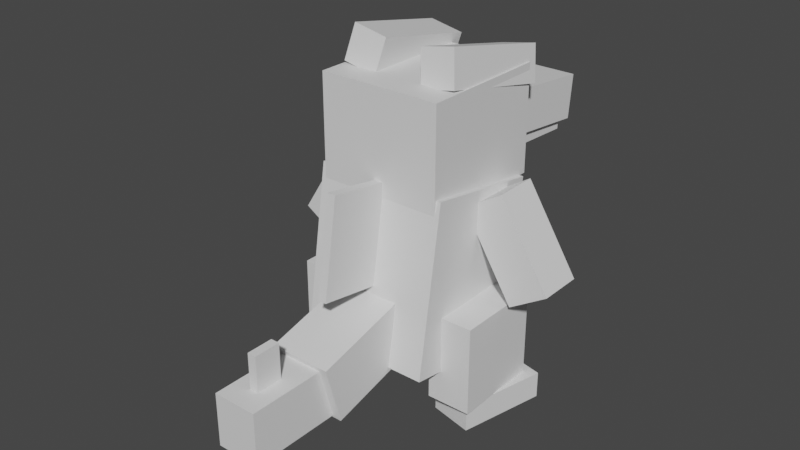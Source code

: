 # Source: totodile.blend  (saved by Blender 2.81.16; exported with 4.5.12 LTS)
import bpy
from mathutils import Matrix  # noqa: F401  (used for matrix-valued properties, if any)

bpy.ops.wm.read_factory_settings(use_empty=True)
scene = bpy.context.scene
scene.name = 'Scene'

# ---- collections
col_collection = bpy.data.collections.new('Collection'); scene.collection.children.link(col_collection)

# ---- materials (node trees are filled in below, after node groups)
mat_default_obj = bpy.data.materials.new('Default OBJ')
mat_default_obj.use_transparent_shadow = False

# ---- material node trees
mat_default_obj.use_nodes = True; mat_default_obj.node_tree.nodes.clear()
_N = mat_default_obj.node_tree.nodes; _L = mat_default_obj.node_tree.links
n0 = _N.new('ShaderNodeOutputMaterial'); n0.name = 'Material Output'; n0.location = (300, 300)
n1 = _N.new('ShaderNodeBsdfPrincipled'); n1.name = 'Principled BSDF'; n1.location = (10, 300)
n1.distribution = 'GGX'
n1.subsurface_method = 'BURLEY'
n1.inputs[3].default_value = 1.45
n1.inputs[27].default_value = (0.0, 0.0, 0.0, 1.0)
n1.inputs[28].default_value = 1.0
_L.new(n1.outputs[0], n0.inputs[0])
n0.is_active_output = True

# ---- world
world_world = bpy.data.worlds.new('World'); scene.world = world_world
world_world.use_nodes = True; world_world.node_tree.nodes.clear()
_N = world_world.node_tree.nodes; _L = world_world.node_tree.links
n0 = _N.new('ShaderNodeOutputWorld'); n0.name = 'World Output'; n0.location = (300, 300)
n1 = _N.new('ShaderNodeBackground'); n1.name = 'Background'; n1.location = (10, 300)
n1.inputs[0].default_value = (0.05088, 0.05088, 0.05088, 1.0)
_L.new(n1.outputs[0], n0.inputs[0])
n0.is_active_output = True
world_world.color = (0.05088, 0.05088, 0.05088)
world_world.use_sun_shadow = False
world_world.sun_shadow_jitter_overblur = 0.0

# ---- meshes
me_tail_tip = bpy.data.meshes.new('Tail_tip')
me_tail_tip.from_pydata([(0.1562, -0.1875, 0.3438), (-0.1562, -0.1875, 0.3438), (-0.1562, -0.1875, -0.3438), (0.1562, -0.1875, -0.3438), (-0.1562, 0.1875, 0.3438), (0.1562, 0.1875, 0.3438), (0.1562, 0.1875, -0.3438), (-0.1562, 0.1875, -0.3438)], [], [(0, 1, 2, 3), (4, 5, 6, 7), (3, 2, 7, 6), (5, 4, 1, 0), (5, 0, 3, 6), (1, 4, 7, 2)])
_uv = me_tail_tip.uv_layers.new(name='UVMap')
_uv.uv.foreach_set('vector', [0.04688, 0.2188, 0.08594, 0.2188, 0.08594, 0.3047, 0.04688, 0.3047, 0.1328, 0.2188, 0.1719, 0.2188, 0.1719, 0.3047, 0.1328, 0.3047, 0.04688, 0.3047, 0.08594, 0.3047, 0.08594, 0.3516, 0.04688, 0.3516, 0.08594, 0.3047, 0.125, 0.3047, 0.125, 0.3516, 0.08594, 0.3516, 0.0, 0.2188, 0.04688, 0.2188, 0.04688, 0.3047, 0.0, 0.3047, 0.08594, 0.2188, 0.1328, 0.2188, 0.1328, 0.3047, 0.08594, 0.3047])
me_tail_tip.materials.append(mat_default_obj)
me_tail_tip.use_remesh_fix_poles = True
me_tail_tip.use_remesh_preserve_attributes = False
me_tail_tip.use_mirror_vertex_groups = False
me_tail_tip.update()
me_tail_base_spine = bpy.data.meshes.new('Tail_base_spine')
me_tail_base_spine.from_pydata([(0.03125, -0.1562, -0.09375), (-0.03125, -0.1562, -0.09375), (-0.03125, 0.1562, -0.09375), (0.03125, 0.1562, -0.09375), (-0.03125, -0.1562, 0.09375), (0.03125, -0.1562, 0.09375), (0.03125, 0.1562, 0.09375), (-0.03125, 0.1562, 0.09375)], [], [(0, 1, 2, 3), (4, 5, 6, 7), (3, 2, 7, 6), (5, 4, 1, 0), (5, 0, 3, 6), (1, 4, 7, 2)])
_uv = me_tail_base_spine.uv_layers.new(name='UVMap')
_uv.uv.foreach_set('vector', [0.1562, 0.02344, 0.1641, 0.02344, 0.1641, 0.0625, 0.1562, 0.0625, 0.1875, 0.02344, 0.1953, 0.02344, 0.1953, 0.0625, 0.1875, 0.0625, 0.1562, 0.0625, 0.1641, 0.0625, 0.1641, 0.08594, 0.1562, 0.08594, 0.1641, 0.0625, 0.1719, 0.0625, 0.1719, 0.08594, 0.1641, 0.08594, 0.1328, 0.02344, 0.1562, 0.02344, 0.1562, 0.0625, 0.1328, 0.0625, 0.1641, 0.02344, 0.1875, 0.02344, 0.1875, 0.0625, 0.1641, 0.0625])
me_tail_base_spine.materials.append(mat_default_obj)
me_tail_base_spine.use_remesh_fix_poles = True
me_tail_base_spine.use_remesh_preserve_attributes = False
me_tail_base_spine.use_mirror_vertex_groups = False
me_tail_base_spine.update()
me_tail_base = bpy.data.meshes.new('Tail_base')
me_tail_base.from_pydata([(0.2188, -0.3003, 0.2754), (-0.2188, -0.3003, 0.2754), (-0.2188, -0.1223, -0.3887), (0.2188, -0.1223, -0.3887), (-0.2188, 0.1223, 0.3887), (0.2188, 0.1223, 0.3887), (0.2188, 0.3003, -0.2754), (-0.2188, 0.3003, -0.2754)], [], [(0, 1, 2, 3), (4, 5, 6, 7), (3, 2, 7, 6), (5, 4, 1, 0), (5, 0, 3, 6), (1, 4, 7, 2)])
_uv = me_tail_base.uv_layers.new(name='UVMap')
_uv.uv.foreach_set('vector', [0.05469, 0.3594, 0.1094, 0.3594, 0.1094, 0.4453, 0.05469, 0.4453, 0.1641, 0.3594, 0.2188, 0.3594, 0.2188, 0.4453, 0.1641, 0.4453, 0.05469, 0.4453, 0.1094, 0.4453, 0.1094, 0.5, 0.05469, 0.5, 0.1094, 0.4453, 0.1641, 0.4453, 0.1641, 0.5, 0.1094, 0.5, 0.0, 0.3594, 0.05469, 0.3594, 0.05469, 0.4453, 0.0, 0.4453, 0.1094, 0.3594, 0.1641, 0.3594, 0.1641, 0.4453, 0.1094, 0.4453])
me_tail_base.materials.append(mat_default_obj)
me_tail_base.use_remesh_fix_poles = True
me_tail_base.use_remesh_preserve_attributes = False
me_tail_base.use_mirror_vertex_groups = False
me_tail_base.update()
me_left_arm = bpy.data.meshes.new('Left_arm')
me_left_arm.from_pydata([(-0.04965, -0.3743, -0.1562), (-0.3147, -0.2087, -0.1562), (0.04965, 0.3743, -0.1562), (0.3147, 0.2087, -0.1562), (-0.3147, -0.2087, 0.1562), (-0.04965, -0.3743, 0.1562), (0.3147, 0.2087, 0.1562), (0.04965, 0.3743, 0.1562)], [], [(0, 1, 2, 3), (4, 5, 6, 7), (3, 2, 7, 6), (5, 4, 1, 0), (5, 0, 3, 6), (1, 4, 7, 2)])
_uv = me_left_arm.uv_layers.new(name='UVMap')
_uv.uv.foreach_set('vector', [0.2969, 0.1016, 0.3359, 0.1016, 0.3359, 0.1875, 0.2969, 0.1875, 0.375, 0.1016, 0.4141, 0.1016, 0.4141, 0.1875, 0.375, 0.1875, 0.2969, 0.1875, 0.3359, 0.1875, 0.3359, 0.2266, 0.2969, 0.2266, 0.3359, 0.1875, 0.375, 0.1875, 0.375, 0.2266, 0.3359, 0.2266, 0.2578, 0.1016, 0.2969, 0.1016, 0.2969, 0.1875, 0.2578, 0.1875, 0.3359, 0.1016, 0.375, 0.1016, 0.375, 0.1875, 0.3359, 0.1875])
me_left_arm.materials.append(mat_default_obj)
me_left_arm.use_remesh_fix_poles = True
me_left_arm.use_remesh_preserve_attributes = False
me_left_arm.use_mirror_vertex_groups = False
me_left_arm.update()
me_right_arm = bpy.data.meshes.new('Right_arm')
me_right_arm.from_pydata([(0.3147, -0.2087, -0.1562), (0.04965, -0.3743, -0.1562), (-0.3147, 0.2087, -0.1562), (-0.04965, 0.3743, -0.1562), (0.04965, -0.3743, 0.1562), (0.3147, -0.2087, 0.1562), (-0.04965, 0.3743, 0.1562), (-0.3147, 0.2087, 0.1562)], [], [(0, 1, 2, 3), (4, 5, 6, 7), (3, 2, 7, 6), (5, 4, 1, 0), (5, 0, 3, 6), (1, 4, 7, 2)])
_uv = me_right_arm.uv_layers.new(name='UVMap')
_uv.uv.foreach_set('vector', [0.2969, 0.1016, 0.3359, 0.1016, 0.3359, 0.1875, 0.2969, 0.1875, 0.375, 0.1016, 0.4141, 0.1016, 0.4141, 0.1875, 0.375, 0.1875, 0.2969, 0.1875, 0.3359, 0.1875, 0.3359, 0.2266, 0.2969, 0.2266, 0.3359, 0.1875, 0.375, 0.1875, 0.375, 0.2266, 0.3359, 0.2266, 0.2578, 0.1016, 0.2969, 0.1016, 0.2969, 0.1875, 0.2578, 0.1875, 0.3359, 0.1016, 0.375, 0.1016, 0.375, 0.1875, 0.3359, 0.1875])
me_right_arm.materials.append(mat_default_obj)
me_right_arm.use_remesh_fix_poles = True
me_right_arm.use_remesh_preserve_attributes = False
me_right_arm.use_mirror_vertex_groups = False
me_right_arm.update()
me_body_spine = bpy.data.meshes.new('Body_spine')
me_body_spine.from_pydata([(0.03125, -0.3737, -0.1623), (-0.03125, -0.3737, -0.1623), (-0.03125, 0.3053, -0.2698), (0.03125, 0.3053, -0.2698), (-0.03125, -0.3053, 0.2698), (0.03125, -0.3053, 0.2698), (0.03125, 0.3737, 0.1623), (-0.03125, 0.3737, 0.1623)], [], [(0, 1, 2, 3), (4, 5, 6, 7), (3, 2, 7, 6), (5, 4, 1, 0), (5, 0, 3, 6), (1, 4, 7, 2)])
_uv = me_body_spine.uv_layers.new(name='UVMap')
_uv.uv.foreach_set('vector', [0.05469, 0.07812, 0.0625, 0.07812, 0.0625, 0.1641, 0.05469, 0.1641, 0.1172, 0.07812, 0.125, 0.07812, 0.125, 0.1641, 0.1172, 0.1641, 0.05469, 0.1641, 0.0625, 0.1641, 0.0625, 0.2188, 0.05469, 0.2188, 0.0625, 0.1641, 0.07031, 0.1641, 0.07031, 0.2188, 0.0625, 0.2188, 0.0, 0.07812, 0.05469, 0.07812, 0.05469, 0.1641, 0.0, 0.1641, 0.0625, 0.07812, 0.1172, 0.07812, 0.1172, 0.1641, 0.0625, 0.1641])
me_body_spine.materials.append(mat_default_obj)
me_body_spine.use_remesh_fix_poles = True
me_body_spine.use_remesh_preserve_attributes = False
me_body_spine.use_mirror_vertex_groups = False
me_body_spine.update()
me_left_hip = bpy.data.meshes.new('Left_hip')
me_left_hip.from_pydata([(0.1562, -0.3125, -0.3125), (-0.1562, -0.3125, -0.3125), (-0.1562, 0.3125, -0.3125), (0.1562, 0.3125, -0.3125), (-0.1562, -0.3125, 0.3125), (0.1562, -0.3125, 0.3125), (0.1562, 0.3125, 0.3125), (-0.1562, 0.3125, 0.3125)], [], [(0, 1, 2, 3), (4, 5, 6, 7), (3, 2, 7, 6), (5, 4, 1, 0), (5, 0, 3, 6), (1, 4, 7, 2)])
_uv = me_left_hip.uv_layers.new(name='UVMap')
_uv.uv.foreach_set('vector', [0.3281, 0.3438, 0.3672, 0.3438, 0.3672, 0.4219, 0.3281, 0.4219, 0.4453, 0.3438, 0.4844, 0.3438, 0.4844, 0.4219, 0.4453, 0.4219, 0.3281, 0.4219, 0.3672, 0.4219, 0.3672, 0.5, 0.3281, 0.5, 0.3672, 0.4219, 0.4062, 0.4219, 0.4062, 0.5, 0.3672, 0.5, 0.25, 0.3438, 0.3281, 0.3438, 0.3281, 0.4219, 0.25, 0.4219, 0.3672, 0.3438, 0.4453, 0.3438, 0.4453, 0.4219, 0.3672, 0.4219])
me_left_hip.materials.append(mat_default_obj)
me_left_hip.use_remesh_fix_poles = True
me_left_hip.use_remesh_preserve_attributes = False
me_left_hip.use_mirror_vertex_groups = False
me_left_hip.update()
me_left_hipchild = bpy.data.meshes.new('Left_hipChild')
me_left_hipchild.from_pydata([(0.08195, -0.09375, -0.3396), (-0.2225, -0.09375, -0.2693), (-0.2225, 0.09375, -0.2693), (0.08195, 0.09375, -0.3396), (-0.08195, -0.09375, 0.3396), (0.2225, -0.09375, 0.2693), (0.2225, 0.09375, 0.2693), (-0.08195, 0.09375, 0.3396)], [], [(0, 1, 2, 3), (4, 5, 6, 7), (3, 2, 7, 6), (5, 4, 1, 0), (5, 0, 3, 6), (1, 4, 7, 2)])
_uv = me_left_hipchild.uv_layers.new(name='UVMap')
_uv.uv.foreach_set('vector', [0.3281, 0.2344, 0.3672, 0.2344, 0.3672, 0.2578, 0.3281, 0.2578, 0.4453, 0.2344, 0.4844, 0.2344, 0.4844, 0.2578, 0.4453, 0.2578, 0.3281, 0.2578, 0.3672, 0.2578, 0.3672, 0.3359, 0.3281, 0.3359, 0.3672, 0.2578, 0.4062, 0.2578, 0.4062, 0.3359, 0.3672, 0.3359, 0.25, 0.2344, 0.3281, 0.2344, 0.3281, 0.2578, 0.25, 0.2578, 0.3672, 0.2344, 0.4453, 0.2344, 0.4453, 0.2578, 0.3672, 0.2578])
me_left_hipchild.materials.append(mat_default_obj)
me_left_hipchild.use_remesh_fix_poles = True
me_left_hipchild.use_remesh_preserve_attributes = False
me_left_hipchild.use_mirror_vertex_groups = False
me_left_hipchild.update()
me_right_hip = bpy.data.meshes.new('Right_hip')
me_right_hip.from_pydata([(0.1562, -0.3125, -0.3125), (-0.1562, -0.3125, -0.3125), (-0.1562, 0.3125, -0.3125), (0.1562, 0.3125, -0.3125), (-0.1562, -0.3125, 0.3125), (0.1562, -0.3125, 0.3125), (0.1562, 0.3125, 0.3125), (-0.1562, 0.3125, 0.3125)], [], [(0, 1, 2, 3), (4, 5, 6, 7), (3, 2, 7, 6), (5, 4, 1, 0), (5, 0, 3, 6), (1, 4, 7, 2)])
_uv = me_right_hip.uv_layers.new(name='UVMap')
_uv.uv.foreach_set('vector', [0.3281, 0.3438, 0.3672, 0.3438, 0.3672, 0.4219, 0.3281, 0.4219, 0.4453, 0.3438, 0.4844, 0.3438, 0.4844, 0.4219, 0.4453, 0.4219, 0.3281, 0.4219, 0.3672, 0.4219, 0.3672, 0.5, 0.3281, 0.5, 0.3672, 0.4219, 0.4062, 0.4219, 0.4062, 0.5, 0.3672, 0.5, 0.25, 0.3438, 0.3281, 0.3438, 0.3281, 0.4219, 0.25, 0.4219, 0.3672, 0.3438, 0.4453, 0.3438, 0.4453, 0.4219, 0.3672, 0.4219])
me_right_hip.materials.append(mat_default_obj)
me_right_hip.use_remesh_fix_poles = True
me_right_hip.use_remesh_preserve_attributes = False
me_right_hip.use_mirror_vertex_groups = False
me_right_hip.update()
me_right_hipchild = bpy.data.meshes.new('Right_hipChild')
me_right_hipchild.from_pydata([(0.2225, -0.09375, -0.2693), (-0.08195, -0.09375, -0.3396), (-0.08195, 0.09375, -0.3396), (0.2225, 0.09375, -0.2693), (-0.2225, -0.09375, 0.2693), (0.08195, -0.09375, 0.3396), (0.08195, 0.09375, 0.3396), (-0.2225, 0.09375, 0.2693)], [], [(0, 1, 2, 3), (4, 5, 6, 7), (3, 2, 7, 6), (5, 4, 1, 0), (5, 0, 3, 6), (1, 4, 7, 2)])
_uv = me_right_hipchild.uv_layers.new(name='UVMap')
_uv.uv.foreach_set('vector', [0.3281, 0.2344, 0.3672, 0.2344, 0.3672, 0.2578, 0.3281, 0.2578, 0.4453, 0.2344, 0.4844, 0.2344, 0.4844, 0.2578, 0.4453, 0.2578, 0.3281, 0.2578, 0.3672, 0.2578, 0.3672, 0.3359, 0.3281, 0.3359, 0.3672, 0.2578, 0.4062, 0.2578, 0.4062, 0.3359, 0.3672, 0.3359, 0.25, 0.2344, 0.3281, 0.2344, 0.3281, 0.2578, 0.25, 0.2578, 0.3672, 0.2344, 0.4453, 0.2344, 0.4453, 0.2578, 0.3672, 0.2578])
me_right_hipchild.materials.append(mat_default_obj)
me_right_hipchild.use_remesh_fix_poles = True
me_right_hipchild.use_remesh_preserve_attributes = False
me_right_hipchild.use_mirror_vertex_groups = False
me_right_hipchild.update()
me_body = bpy.data.meshes.new('Body')
me_body.from_pydata([(0.4688, -0.6549, -0.3392), (-0.4688, -0.6549, -0.3392), (-0.4688, 0.518, -0.525), (0.4688, 0.518, -0.525), (-0.4688, -0.518, 0.525), (0.4688, -0.518, 0.525), (0.4688, 0.6549, 0.3392), (-0.4688, 0.6549, 0.3392)], [], [(0, 1, 2, 3), (4, 5, 6, 7), (3, 2, 7, 6), (5, 4, 1, 0), (5, 0, 3, 6), (1, 4, 7, 2)])
_uv = me_body.uv_layers.new(name='UVMap')
_uv.uv.foreach_set('vector', [0.1094, 0.5078, 0.2266, 0.5078, 0.2266, 0.6562, 0.1094, 0.6562, 0.3359, 0.5078, 0.4531, 0.5078, 0.4531, 0.6562, 0.3359, 0.6562, 0.1094, 0.6562, 0.2266, 0.6562, 0.2266, 0.7656, 0.1094, 0.7656, 0.2266, 0.6562, 0.3438, 0.6562, 0.3438, 0.7656, 0.2266, 0.7656, 0.0, 0.5078, 0.1094, 0.5078, 0.1094, 0.6562, 0.0, 0.6562, 0.2266, 0.5078, 0.3359, 0.5078, 0.3359, 0.6562, 0.2266, 0.6562])
me_body.materials.append(mat_default_obj)
me_body.use_remesh_fix_poles = True
me_body.use_remesh_preserve_attributes = False
me_body.use_mirror_vertex_groups = False
me_body.update()
me_head = bpy.data.meshes.new('Head')
me_head.from_pydata([(0.4375, -0.375, -0.4688), (-0.4375, -0.375, -0.4688), (-0.4375, 0.375, -0.4688), (0.4375, 0.375, -0.4688), (-0.4375, -0.375, 0.4688), (0.4375, -0.375, 0.4688), (0.4375, 0.375, 0.4688), (-0.4375, 0.375, 0.4688)], [], [(0, 1, 2, 3), (4, 5, 6, 7), (3, 2, 7, 6), (5, 4, 1, 0), (5, 0, 3, 6), (1, 4, 7, 2)])
_uv = me_head.uv_layers.new(name='UVMap')
_uv.uv.foreach_set('vector', [0.1172, 0.7734, 0.2266, 0.7734, 0.2266, 0.8672, 0.1172, 0.8672, 0.3438, 0.7734, 0.4531, 0.7734, 0.4531, 0.8672, 0.3438, 0.8672, 0.1172, 0.8672, 0.2266, 0.8672, 0.2266, 0.9844, 0.1172, 0.9844, 0.2266, 0.8672, 0.3359, 0.8672, 0.3359, 0.9844, 0.2266, 0.9844, 0.0, 0.7734, 0.1172, 0.7734, 0.1172, 0.8672, 0.0, 0.8672, 0.2266, 0.7734, 0.3438, 0.7734, 0.3438, 0.8672, 0.2266, 0.8672])
me_head.materials.append(mat_default_obj)
me_head.use_remesh_fix_poles = True
me_head.use_remesh_preserve_attributes = False
me_head.use_mirror_vertex_groups = False
me_head.update()
me_headchild = bpy.data.meshes.new('HeadChild')
me_headchild.from_pydata([(0.08326, -0.2268, -0.3714), (-0.1622, -0.1791, -0.3714), (-0.1155, 0.06096, -0.4234), (0.1299, 0.01326, -0.4234), (-0.1299, -0.01326, 0.4234), (0.1155, -0.06096, 0.4234), (0.1621, 0.1791, 0.3714), (-0.08326, 0.2268, 0.3714)], [], [(0, 1, 2, 3), (4, 5, 6, 7), (3, 2, 7, 6), (5, 4, 1, 0), (5, 0, 3, 6), (1, 4, 7, 2)])
_uv = me_headchild.uv_layers.new(name='UVMap')
_uv.uv.foreach_set('vector', [0.5547, 0.8672, 0.5859, 0.8672, 0.5859, 0.8984, 0.5547, 0.8984, 0.6875, 0.8672, 0.7188, 0.8672, 0.7188, 0.8984, 0.6875, 0.8984, 0.5547, 0.8984, 0.5859, 0.8984, 0.5859, 1.0, 0.5547, 1.0, 0.5859, 0.8984, 0.6172, 0.8984, 0.6172, 1.0, 0.5859, 1.0, 0.4531, 0.8672, 0.5547, 0.8672, 0.5547, 0.8984, 0.4531, 0.8984, 0.5859, 0.8672, 0.6875, 0.8672, 0.6875, 0.8984, 0.5859, 0.8984])
me_headchild.materials.append(mat_default_obj)
me_headchild.use_remesh_fix_poles = True
me_headchild.use_remesh_preserve_attributes = False
me_headchild.use_mirror_vertex_groups = False
me_headchild.update()
me_headchild_000 = bpy.data.meshes.new('HeadChild.000')
me_headchild_000.from_pydata([(0.1621, -0.1791, -0.3714), (-0.08326, -0.2268, -0.3714), (-0.1299, 0.01326, -0.4234), (0.1155, 0.06096, -0.4234), (-0.1155, -0.06096, 0.4234), (0.1299, -0.01326, 0.4234), (0.08326, 0.2268, 0.3714), (-0.1622, 0.1791, 0.3714)], [], [(0, 1, 2, 3), (4, 5, 6, 7), (3, 2, 7, 6), (5, 4, 1, 0), (5, 0, 3, 6), (1, 4, 7, 2)])
_uv = me_headchild_000.uv_layers.new(name='UVMap')
_uv.uv.foreach_set('vector', [0.8359, 0.8672, 0.8672, 0.8672, 0.8672, 0.8984, 0.8359, 0.8984, 0.9688, 0.8672, 1.0, 0.8672, 1.0, 0.8984, 0.9688, 0.8984, 0.8359, 0.8984, 0.8672, 0.8984, 0.8672, 1.0, 0.8359, 1.0, 0.8672, 0.8984, 0.8984, 0.8984, 0.8984, 1.0, 0.8672, 1.0, 0.7344, 0.8672, 0.8359, 0.8672, 0.8359, 0.8984, 0.7344, 0.8984, 0.8672, 0.8672, 0.9688, 0.8672, 0.9688, 0.8984, 0.8672, 0.8984])
me_headchild_000.materials.append(mat_default_obj)
me_headchild_000.use_remesh_fix_poles = True
me_headchild_000.use_remesh_preserve_attributes = False
me_headchild_000.use_mirror_vertex_groups = False
me_headchild_000.update()
me_headchild_001 = bpy.data.meshes.new('HeadChild.001')
me_headchild_001.from_pydata([(0.3125, -0.1946, -0.3566), (-0.3125, -0.1946, -0.3566), (-0.3125, 0.1162, -0.3893), (0.3125, 0.1162, -0.3893), (-0.3125, -0.1162, 0.3893), (0.3125, -0.1162, 0.3893), (0.3125, 0.1946, 0.3566), (-0.3125, 0.1946, 0.3566)], [], [(0, 1, 2, 3), (4, 5, 6, 7), (3, 2, 7, 6), (5, 4, 1, 0), (5, 0, 3, 6), (1, 4, 7, 2)])
_uv = me_headchild_001.uv_layers.new(name='UVMap')
_uv.uv.foreach_set('vector', [0.5859, 0.7266, 0.6641, 0.7266, 0.6641, 0.7656, 0.5859, 0.7656, 0.7578, 0.7266, 0.8359, 0.7266, 0.8359, 0.7656, 0.7578, 0.7656, 0.5859, 0.7656, 0.6641, 0.7656, 0.6641, 0.8594, 0.5859, 0.8594, 0.6641, 0.7656, 0.7422, 0.7656, 0.7422, 0.8594, 0.6641, 0.8594, 0.4922, 0.7266, 0.5859, 0.7266, 0.5859, 0.7656, 0.4922, 0.7656, 0.6641, 0.7266, 0.7578, 0.7266, 0.7578, 0.7656, 0.6641, 0.7656])
me_headchild_001.materials.append(mat_default_obj)
me_headchild_001.use_remesh_fix_poles = True
me_headchild_001.use_remesh_preserve_attributes = False
me_headchild_001.use_mirror_vertex_groups = False
me_headchild_001.update()
me_headchild_002 = bpy.data.meshes.new('HeadChild.002')
me_headchild_002.from_pydata([(0.2812, -0.0804, -0.34), (-0.2812, -0.0804, -0.34), (-0.2812, 0.04442, -0.3466), (0.2812, 0.04442, -0.3466), (-0.2812, -0.04442, 0.3465), (0.2812, -0.04442, 0.3465), (0.2812, 0.0804, 0.34), (-0.2812, 0.0804, 0.34)], [], [(0, 1, 2, 3), (4, 5, 6, 7), (3, 2, 7, 6), (5, 4, 1, 0), (5, 0, 3, 6), (1, 4, 7, 2)])
_uv = me_headchild_002.uv_layers.new(name='UVMap')
_uv.uv.foreach_set('vector', [0.5781, 0.625, 0.6484, 0.625, 0.6484, 0.6406, 0.5781, 0.6406, 0.7344, 0.625, 0.8047, 0.625, 0.8047, 0.6406, 0.7344, 0.6406, 0.5781, 0.6406, 0.6484, 0.6406, 0.6484, 0.7266, 0.5781, 0.7266, 0.6484, 0.6406, 0.7188, 0.6406, 0.7188, 0.7266, 0.6484, 0.7266, 0.4922, 0.625, 0.5781, 0.625, 0.5781, 0.6406, 0.4922, 0.6406, 0.6484, 0.625, 0.7344, 0.625, 0.7344, 0.6406, 0.6484, 0.6406])
me_headchild_002.materials.append(mat_default_obj)
me_headchild_002.use_remesh_fix_poles = True
me_headchild_002.use_remesh_preserve_attributes = False
me_headchild_002.use_mirror_vertex_groups = False
me_headchild_002.update()

# ---- objects
ob_tail_tip = bpy.data.objects.new('Tail_tip', me_tail_tip)
ob_tail_base_spine = bpy.data.objects.new('Tail_base_spine', me_tail_base_spine)
ob_tail_base = bpy.data.objects.new('Tail_base', me_tail_base)
ob_left_arm = bpy.data.objects.new('Left_arm', me_left_arm)
ob_right_arm = bpy.data.objects.new('Right_arm', me_right_arm)
ob_body_spine = bpy.data.objects.new('Body_spine', me_body_spine)
ob_left_hip = bpy.data.objects.new('Left_hip', me_left_hip)
ob_left_hipchild = bpy.data.objects.new('Left_hipChild', me_left_hipchild)
ob_right_hip = bpy.data.objects.new('Right_hip', me_right_hip)
ob_right_hipchild = bpy.data.objects.new('Right_hipChild', me_right_hipchild)
ob_body = bpy.data.objects.new('Body', me_body)
ob_head = bpy.data.objects.new('Head', me_head)
ob_headchild = bpy.data.objects.new('HeadChild', me_headchild)
ob_headchild_000 = bpy.data.objects.new('HeadChild.000', me_headchild_000)
ob_headchild_001 = bpy.data.objects.new('HeadChild.001', me_headchild_001)
ob_headchild_002 = bpy.data.objects.new('HeadChild.002', me_headchild_002)

# ---- transforms, parenting, visibility, modifiers, constraints
ob_tail_tip.parent = ob_tail_base
ob_tail_tip.matrix_parent_inverse = Matrix(((1.0, 0.0, 0.0, -0.0), (0.0, -1.629e-07, 1.0, -0.5985), (-0.0, -1.0, -1.629e-07, -0.707), (-0.0, 0.0, -0.0, 1.0)))
ob_tail_tip.location = (0.0, -1.281, 0.5)
ob_tail_tip.rotation_euler = (1.571, -0.0, 0.0)
ob_tail_tip.lineart.crease_threshold = 0.0
ob_tail_base_spine.parent = ob_tail_tip
ob_tail_base_spine.matrix_parent_inverse = Matrix(((1.0, 0.0, 0.0, -0.0), (0.0, -1.629e-07, 1.0, -0.5), (-0.0, -1.0, -1.629e-07, -1.281), (-0.0, 0.0, -0.0, 1.0)))
ob_tail_base_spine.location = (0.0, -1.375, 0.7812)
ob_tail_base_spine.rotation_euler = (1.571, -0.0, 0.0)
ob_tail_base_spine.lineart.crease_threshold = 0.0
ob_tail_base.parent = ob_body
ob_tail_base.matrix_parent_inverse = Matrix(((1.0, 0.0, 0.0, -0.0), (0.0, -1.629e-07, 1.0, -0.9691), (-0.0, -1.0, -1.629e-07, -0.004888), (-0.0, 0.0, -0.0, 1.0)))
ob_tail_base.location = (0.0, -0.707, 0.5985)
ob_tail_base.rotation_euler = (1.571, -0.0, 0.0)
ob_tail_base.lineart.crease_threshold = 0.0
ob_left_arm.parent = ob_body
ob_left_arm.matrix_parent_inverse = Matrix(((1.0, 0.0, 0.0, -0.0), (0.0, -1.629e-07, 1.0, -0.9691), (-0.0, -1.0, -1.629e-07, -0.004888), (-0.0, 0.0, -0.0, 1.0)))
ob_left_arm.location = (-0.6859, 0.1875, 1.21)
ob_left_arm.rotation_euler = (1.571, -0.0, 0.0)
ob_left_arm.lineart.crease_threshold = 0.0
ob_right_arm.parent = ob_body
ob_right_arm.matrix_parent_inverse = Matrix(((1.0, 0.0, 0.0, -0.0), (0.0, -1.629e-07, 1.0, -0.9691), (-0.0, -1.0, -1.629e-07, -0.004888), (-0.0, 0.0, -0.0, 1.0)))
ob_right_arm.location = (0.6859, 0.1875, 1.21)
ob_right_arm.rotation_euler = (1.571, -0.0, 0.0)
ob_right_arm.lineart.crease_threshold = 0.0
ob_body_spine.parent = ob_body
ob_body_spine.matrix_parent_inverse = Matrix(((1.0, 0.0, 0.0, -0.0), (0.0, -1.629e-07, 1.0, -0.9691), (-0.0, -1.0, -1.629e-07, -0.004888), (-0.0, 0.0, -0.0, 1.0)))
ob_body_spine.location = (0.0, -0.614, 1.319)
ob_body_spine.rotation_euler = (1.571, -0.0, 0.0)
ob_body_spine.lineart.crease_threshold = 0.0
ob_left_hip.parent = ob_body
ob_left_hip.matrix_parent_inverse = Matrix(((1.0, 0.0, 0.0, -0.0), (0.0, -1.629e-07, 1.0, -0.9691), (-0.0, -1.0, -1.629e-07, -0.004888), (-0.0, 0.0, -0.0, 1.0)))
ob_left_hip.location = (-0.5312, 1.629e-07, 0.5)
ob_left_hip.rotation_euler = (1.571, -0.0, 0.0)
ob_left_hip.lineart.crease_threshold = 0.0
ob_left_hipchild.parent = ob_left_hip
ob_left_hipchild.matrix_parent_inverse = Matrix(((1.0, 0.0, -0.0, 0.5312), (0.0, -1.629e-07, 1.0, -0.5), (0.0, -1.0, -1.629e-07, 2.444e-07), (-0.0, 0.0, -0.0, 1.0)))
ob_left_hipchild.location = (-0.5554, 0.08665, 0.09375)
ob_left_hipchild.rotation_euler = (1.571, -0.0, 0.0)
ob_left_hipchild.lineart.crease_threshold = 0.0
ob_right_hip.parent = ob_body
ob_right_hip.matrix_parent_inverse = Matrix(((1.0, 0.0, 0.0, -0.0), (0.0, -1.629e-07, 1.0, -0.9691), (-0.0, -1.0, -1.629e-07, -0.004888), (-0.0, 0.0, -0.0, 1.0)))
ob_right_hip.location = (0.5312, 1.629e-07, 0.5)
ob_right_hip.rotation_euler = (1.571, -0.0, 0.0)
ob_right_hip.lineart.crease_threshold = 0.0
ob_right_hipchild.parent = ob_right_hip
ob_right_hipchild.matrix_parent_inverse = Matrix(((1.0, 0.0, 0.0, -0.5312), (0.0, -1.629e-07, 1.0, -0.5), (0.0, -1.0, -1.629e-07, 2.444e-07), (-0.0, 0.0, -0.0, 1.0)))
ob_right_hipchild.location = (0.5554, 0.08665, 0.09375)
ob_right_hipchild.rotation_euler = (1.571, -0.0, 0.0)
ob_right_hipchild.lineart.crease_threshold = 0.0
ob_body.location = (0.0, -0.004888, 0.9691)
ob_body.rotation_euler = (1.571, -0.0, 0.0)
ob_body.lineart.crease_threshold = 0.0
ob_head.parent = ob_body
ob_head.matrix_parent_inverse = Matrix(((1.0, 0.0, 0.0, -0.0), (0.0, -1.629e-07, 1.0, -0.9691), (-0.0, -1.0, -1.629e-07, -0.004888), (-0.0, 0.0, -0.0, 1.0)))
ob_head.location = (0.0, 0.1087, 1.859)
ob_head.rotation_euler = (1.571, -0.0, 0.0)
ob_head.lineart.crease_threshold = 0.0
ob_headchild.parent = ob_head
ob_headchild.matrix_parent_inverse = Matrix(((1.0, 0.0, 0.0, -0.0), (0.0, -1.629e-07, 1.0, -1.859), (0.0, -1.0, -1.629e-07, 0.1087), (-0.0, 0.0, -0.0, 1.0)))
ob_headchild.location = (-0.2936, 0.2466, 2.267)
ob_headchild.rotation_euler = (1.571, -0.0, 0.0)
ob_headchild.lineart.crease_threshold = 0.0
ob_headchild_000.parent = ob_head
ob_headchild_000.matrix_parent_inverse = Matrix(((1.0, 0.0, 0.0, -0.0), (0.0, -1.629e-07, 1.0, -1.859), (0.0, -1.0, -1.629e-07, 0.1087), (-0.0, 0.0, -0.0, 1.0)))
ob_headchild_000.location = (0.2936, 0.2466, 2.267)
ob_headchild_000.rotation_euler = (1.571, -0.0, 0.0)
ob_headchild_000.lineart.crease_threshold = 0.0
ob_headchild_001.parent = ob_head
ob_headchild_001.matrix_parent_inverse = Matrix(((1.0, 0.0, 0.0, -0.0), (0.0, -1.629e-07, 1.0, -1.859), (0.0, -1.0, -1.629e-07, 0.1087), (-0.0, 0.0, -0.0, 1.0)))
ob_headchild_001.location = (0.0, 0.9283, 1.81)
ob_headchild_001.rotation_euler = (1.571, -0.0, 0.0)
ob_headchild_001.lineart.crease_threshold = 0.0
ob_headchild_002.parent = ob_head
ob_headchild_002.matrix_parent_inverse = Matrix(((1.0, 0.0, 0.0, -0.0), (0.0, -1.629e-07, 1.0, -1.859), (0.0, -1.0, -1.629e-07, 0.1087), (-0.0, 0.0, -0.0, 1.0)))
ob_headchild_002.location = (0.0, 0.8675, 1.634)
ob_headchild_002.rotation_euler = (1.571, -0.0, 0.0)
ob_headchild_002.lineart.crease_threshold = 0.0

# ---- collection membership
col_collection.objects.link(ob_tail_tip)
col_collection.objects.link(ob_tail_base_spine)
col_collection.objects.link(ob_tail_base)
col_collection.objects.link(ob_left_arm)
col_collection.objects.link(ob_right_arm)
col_collection.objects.link(ob_body_spine)
col_collection.objects.link(ob_left_hip)
col_collection.objects.link(ob_left_hipchild)
col_collection.objects.link(ob_right_hip)
col_collection.objects.link(ob_right_hipchild)
col_collection.objects.link(ob_body)
col_collection.objects.link(ob_head)
col_collection.objects.link(ob_headchild)
col_collection.objects.link(ob_headchild_000)
col_collection.objects.link(ob_headchild_001)
col_collection.objects.link(ob_headchild_002)

# ---- scene / render settings (as saved in the file)
scene.frame_start = 1; scene.frame_end = 250; scene.frame_set(1)
scene.render.engine = 'BLENDER_EEVEE_NEXT'
scene.cycles.use_denoising = False
scene.cycles.samples = 128
scene.cycles.sampling_pattern = 'TABULATED_SOBOL'
scene.cycles.use_adaptive_sampling = False
scene.cycles.use_light_tree = False
scene.view_settings.view_transform = 'Filmic'
bpy.context.view_layer.update()

# ---- added for rendering (the .blend has no active camera and no usable light): camera, sun
cam_auto = bpy.data.cameras.new('AutoCamera')
cam_auto.lens = 50.0
cam_auto.sensor_width = 36.0
cam_auto.clip_end = 1000.0
ob_auto_camera = bpy.data.objects.new('AutoCamera', cam_auto)
scene.collection.objects.link(ob_auto_camera)
ob_auto_camera.location = (4.02026, -4.97802, 4.4629)
ob_auto_camera.rotation_euler = (1.09748, -7.21219e-08, 0.694738)
scene.camera = ob_auto_camera
light_auto_sun = bpy.data.lights.new('AutoSun', 'SUN')
light_auto_sun.energy = 3.0
light_auto_sun.angle = 0.0523599
ob_auto_sun = bpy.data.objects.new('AutoSun', light_auto_sun)
scene.collection.objects.link(ob_auto_sun)
ob_auto_sun.rotation_euler = (0.872665, 0.174533, 0.523599)
bpy.context.view_layer.update()
